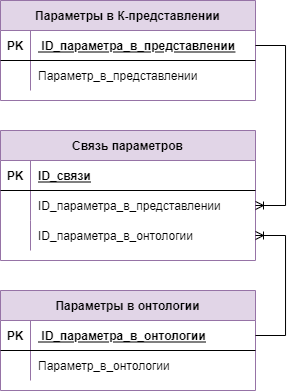

The diagram above was exported from draw.io. Its source (the exported page's mxGraphModel, read from the mxfile embedded in the PNG):
<mxGraphModel dx="981" dy="597" grid="1" gridSize="10" guides="1" tooltips="1" connect="1" arrows="1" fold="1" page="1" pageScale="1" pageWidth="1169" pageHeight="827" math="0" shadow="0">
  <root>
    <mxCell id="0" />
    <mxCell id="1" parent="0" />
    <mxCell id="ogIw7RamCGDvY-IceUVw-1" value="Параметры в К-представлении" style="shape=table;startSize=30;container=1;collapsible=1;childLayout=tableLayout;fixedRows=1;rowLines=0;fontStyle=1;align=center;resizeLast=1;fillColor=#e1d5e7;strokeColor=#9673a6;" vertex="1" parent="1">
      <mxGeometry x="465" width="255" height="100" as="geometry" />
    </mxCell>
    <mxCell id="ogIw7RamCGDvY-IceUVw-2" value="" style="shape=tableRow;horizontal=0;startSize=0;swimlaneHead=0;swimlaneBody=0;fillColor=none;collapsible=0;dropTarget=0;points=[[0,0.5],[1,0.5]];portConstraint=eastwest;top=0;left=0;right=0;bottom=1;" vertex="1" parent="ogIw7RamCGDvY-IceUVw-1">
      <mxGeometry y="30" width="255" height="30" as="geometry" />
    </mxCell>
    <mxCell id="ogIw7RamCGDvY-IceUVw-3" value="PK" style="shape=partialRectangle;connectable=0;fillColor=none;top=0;left=0;bottom=0;right=0;fontStyle=1;overflow=hidden;" vertex="1" parent="ogIw7RamCGDvY-IceUVw-2">
      <mxGeometry width="30" height="30" as="geometry">
        <mxRectangle width="30" height="30" as="alternateBounds" />
      </mxGeometry>
    </mxCell>
    <mxCell id="ogIw7RamCGDvY-IceUVw-4" value=" ID_параметра_в_представлении" style="shape=partialRectangle;connectable=0;fillColor=none;top=0;left=0;bottom=0;right=0;align=left;spacingLeft=6;fontStyle=5;overflow=hidden;" vertex="1" parent="ogIw7RamCGDvY-IceUVw-2">
      <mxGeometry x="30" width="225" height="30" as="geometry">
        <mxRectangle width="225" height="30" as="alternateBounds" />
      </mxGeometry>
    </mxCell>
    <mxCell id="ogIw7RamCGDvY-IceUVw-5" value="" style="shape=tableRow;horizontal=0;startSize=0;swimlaneHead=0;swimlaneBody=0;fillColor=none;collapsible=0;dropTarget=0;points=[[0,0.5],[1,0.5]];portConstraint=eastwest;top=0;left=0;right=0;bottom=0;" vertex="1" parent="ogIw7RamCGDvY-IceUVw-1">
      <mxGeometry y="60" width="255" height="30" as="geometry" />
    </mxCell>
    <mxCell id="ogIw7RamCGDvY-IceUVw-6" value="" style="shape=partialRectangle;connectable=0;fillColor=none;top=0;left=0;bottom=0;right=0;editable=1;overflow=hidden;" vertex="1" parent="ogIw7RamCGDvY-IceUVw-5">
      <mxGeometry width="30" height="30" as="geometry">
        <mxRectangle width="30" height="30" as="alternateBounds" />
      </mxGeometry>
    </mxCell>
    <mxCell id="ogIw7RamCGDvY-IceUVw-7" value="Параметр_в_представлении" style="shape=partialRectangle;connectable=0;fillColor=none;top=0;left=0;bottom=0;right=0;align=left;spacingLeft=6;overflow=hidden;" vertex="1" parent="ogIw7RamCGDvY-IceUVw-5">
      <mxGeometry x="30" width="225" height="30" as="geometry">
        <mxRectangle width="225" height="30" as="alternateBounds" />
      </mxGeometry>
    </mxCell>
    <mxCell id="ogIw7RamCGDvY-IceUVw-14" value="Связь параметров" style="shape=table;startSize=30;container=1;collapsible=1;childLayout=tableLayout;fixedRows=1;rowLines=0;fontStyle=1;align=center;resizeLast=1;fillColor=#e1d5e7;strokeColor=#9673a6;" vertex="1" parent="1">
      <mxGeometry x="465" y="130" width="255" height="130" as="geometry" />
    </mxCell>
    <mxCell id="ogIw7RamCGDvY-IceUVw-15" value="" style="shape=tableRow;horizontal=0;startSize=0;swimlaneHead=0;swimlaneBody=0;fillColor=none;collapsible=0;dropTarget=0;points=[[0,0.5],[1,0.5]];portConstraint=eastwest;top=0;left=0;right=0;bottom=1;" vertex="1" parent="ogIw7RamCGDvY-IceUVw-14">
      <mxGeometry y="30" width="255" height="30" as="geometry" />
    </mxCell>
    <mxCell id="ogIw7RamCGDvY-IceUVw-16" value="PK" style="shape=partialRectangle;connectable=0;fillColor=none;top=0;left=0;bottom=0;right=0;fontStyle=1;overflow=hidden;" vertex="1" parent="ogIw7RamCGDvY-IceUVw-15">
      <mxGeometry width="30" height="30" as="geometry">
        <mxRectangle width="30" height="30" as="alternateBounds" />
      </mxGeometry>
    </mxCell>
    <mxCell id="ogIw7RamCGDvY-IceUVw-17" value="ID_связи" style="shape=partialRectangle;connectable=0;fillColor=none;top=0;left=0;bottom=0;right=0;align=left;spacingLeft=6;fontStyle=5;overflow=hidden;" vertex="1" parent="ogIw7RamCGDvY-IceUVw-15">
      <mxGeometry x="30" width="225" height="30" as="geometry">
        <mxRectangle width="225" height="30" as="alternateBounds" />
      </mxGeometry>
    </mxCell>
    <mxCell id="ogIw7RamCGDvY-IceUVw-18" value="" style="shape=tableRow;horizontal=0;startSize=0;swimlaneHead=0;swimlaneBody=0;fillColor=none;collapsible=0;dropTarget=0;points=[[0,0.5],[1,0.5]];portConstraint=eastwest;top=0;left=0;right=0;bottom=0;" vertex="1" parent="ogIw7RamCGDvY-IceUVw-14">
      <mxGeometry y="60" width="255" height="30" as="geometry" />
    </mxCell>
    <mxCell id="ogIw7RamCGDvY-IceUVw-19" value="" style="shape=partialRectangle;connectable=0;fillColor=none;top=0;left=0;bottom=0;right=0;editable=1;overflow=hidden;" vertex="1" parent="ogIw7RamCGDvY-IceUVw-18">
      <mxGeometry width="30" height="30" as="geometry">
        <mxRectangle width="30" height="30" as="alternateBounds" />
      </mxGeometry>
    </mxCell>
    <mxCell id="ogIw7RamCGDvY-IceUVw-20" value="ID_параметра_в_представлении" style="shape=partialRectangle;connectable=0;fillColor=none;top=0;left=0;bottom=0;right=0;align=left;spacingLeft=6;overflow=hidden;" vertex="1" parent="ogIw7RamCGDvY-IceUVw-18">
      <mxGeometry x="30" width="225" height="30" as="geometry">
        <mxRectangle width="225" height="30" as="alternateBounds" />
      </mxGeometry>
    </mxCell>
    <mxCell id="ogIw7RamCGDvY-IceUVw-21" value="" style="shape=tableRow;horizontal=0;startSize=0;swimlaneHead=0;swimlaneBody=0;fillColor=none;collapsible=0;dropTarget=0;points=[[0,0.5],[1,0.5]];portConstraint=eastwest;top=0;left=0;right=0;bottom=0;" vertex="1" parent="ogIw7RamCGDvY-IceUVw-14">
      <mxGeometry y="90" width="255" height="30" as="geometry" />
    </mxCell>
    <mxCell id="ogIw7RamCGDvY-IceUVw-22" value="" style="shape=partialRectangle;connectable=0;fillColor=none;top=0;left=0;bottom=0;right=0;editable=1;overflow=hidden;" vertex="1" parent="ogIw7RamCGDvY-IceUVw-21">
      <mxGeometry width="30" height="30" as="geometry">
        <mxRectangle width="30" height="30" as="alternateBounds" />
      </mxGeometry>
    </mxCell>
    <mxCell id="ogIw7RamCGDvY-IceUVw-23" value="ID_параметра_в_онтологии" style="shape=partialRectangle;connectable=0;fillColor=none;top=0;left=0;bottom=0;right=0;align=left;spacingLeft=6;overflow=hidden;" vertex="1" parent="ogIw7RamCGDvY-IceUVw-21">
      <mxGeometry x="30" width="225" height="30" as="geometry">
        <mxRectangle width="225" height="30" as="alternateBounds" />
      </mxGeometry>
    </mxCell>
    <mxCell id="ogIw7RamCGDvY-IceUVw-27" value="Параметры в онтологии" style="shape=table;startSize=30;container=1;collapsible=1;childLayout=tableLayout;fixedRows=1;rowLines=0;fontStyle=1;align=center;resizeLast=1;fillColor=#e1d5e7;strokeColor=#9673a6;" vertex="1" parent="1">
      <mxGeometry x="465" y="290" width="255" height="100" as="geometry" />
    </mxCell>
    <mxCell id="ogIw7RamCGDvY-IceUVw-28" value="" style="shape=tableRow;horizontal=0;startSize=0;swimlaneHead=0;swimlaneBody=0;fillColor=none;collapsible=0;dropTarget=0;points=[[0,0.5],[1,0.5]];portConstraint=eastwest;top=0;left=0;right=0;bottom=1;" vertex="1" parent="ogIw7RamCGDvY-IceUVw-27">
      <mxGeometry y="30" width="255" height="30" as="geometry" />
    </mxCell>
    <mxCell id="ogIw7RamCGDvY-IceUVw-29" value="PK" style="shape=partialRectangle;connectable=0;fillColor=none;top=0;left=0;bottom=0;right=0;fontStyle=1;overflow=hidden;" vertex="1" parent="ogIw7RamCGDvY-IceUVw-28">
      <mxGeometry width="30" height="30" as="geometry">
        <mxRectangle width="30" height="30" as="alternateBounds" />
      </mxGeometry>
    </mxCell>
    <mxCell id="ogIw7RamCGDvY-IceUVw-30" value=" ID_параметра_в_онтологии" style="shape=partialRectangle;connectable=0;fillColor=none;top=0;left=0;bottom=0;right=0;align=left;spacingLeft=6;fontStyle=5;overflow=hidden;" vertex="1" parent="ogIw7RamCGDvY-IceUVw-28">
      <mxGeometry x="30" width="225" height="30" as="geometry">
        <mxRectangle width="225" height="30" as="alternateBounds" />
      </mxGeometry>
    </mxCell>
    <mxCell id="ogIw7RamCGDvY-IceUVw-31" value="" style="shape=tableRow;horizontal=0;startSize=0;swimlaneHead=0;swimlaneBody=0;fillColor=none;collapsible=0;dropTarget=0;points=[[0,0.5],[1,0.5]];portConstraint=eastwest;top=0;left=0;right=0;bottom=0;" vertex="1" parent="ogIw7RamCGDvY-IceUVw-27">
      <mxGeometry y="60" width="255" height="30" as="geometry" />
    </mxCell>
    <mxCell id="ogIw7RamCGDvY-IceUVw-32" value="" style="shape=partialRectangle;connectable=0;fillColor=none;top=0;left=0;bottom=0;right=0;editable=1;overflow=hidden;" vertex="1" parent="ogIw7RamCGDvY-IceUVw-31">
      <mxGeometry width="30" height="30" as="geometry">
        <mxRectangle width="30" height="30" as="alternateBounds" />
      </mxGeometry>
    </mxCell>
    <mxCell id="ogIw7RamCGDvY-IceUVw-33" value="Параметр_в_онтологии" style="shape=partialRectangle;connectable=0;fillColor=none;top=0;left=0;bottom=0;right=0;align=left;spacingLeft=6;overflow=hidden;" vertex="1" parent="ogIw7RamCGDvY-IceUVw-31">
      <mxGeometry x="30" width="225" height="30" as="geometry">
        <mxRectangle width="225" height="30" as="alternateBounds" />
      </mxGeometry>
    </mxCell>
    <mxCell id="ogIw7RamCGDvY-IceUVw-34" value="" style="edgeStyle=orthogonalEdgeStyle;fontSize=12;html=1;endArrow=ERoneToMany;rounded=0;" edge="1" parent="1" source="ogIw7RamCGDvY-IceUVw-2" target="ogIw7RamCGDvY-IceUVw-18">
      <mxGeometry width="100" height="100" relative="1" as="geometry">
        <mxPoint x="670" y="190" as="sourcePoint" />
        <mxPoint x="770" y="90" as="targetPoint" />
        <Array as="points">
          <mxPoint x="750" y="45" />
          <mxPoint x="750" y="205" />
        </Array>
      </mxGeometry>
    </mxCell>
    <mxCell id="ogIw7RamCGDvY-IceUVw-35" value="" style="edgeStyle=orthogonalEdgeStyle;fontSize=12;html=1;endArrow=ERoneToMany;rounded=0;" edge="1" parent="1" source="ogIw7RamCGDvY-IceUVw-28" target="ogIw7RamCGDvY-IceUVw-21">
      <mxGeometry width="100" height="100" relative="1" as="geometry">
        <mxPoint x="670" y="190" as="sourcePoint" />
        <mxPoint x="770" y="90" as="targetPoint" />
        <Array as="points">
          <mxPoint x="750" y="335" />
          <mxPoint x="750" y="235" />
        </Array>
      </mxGeometry>
    </mxCell>
  </root>
</mxGraphModel>